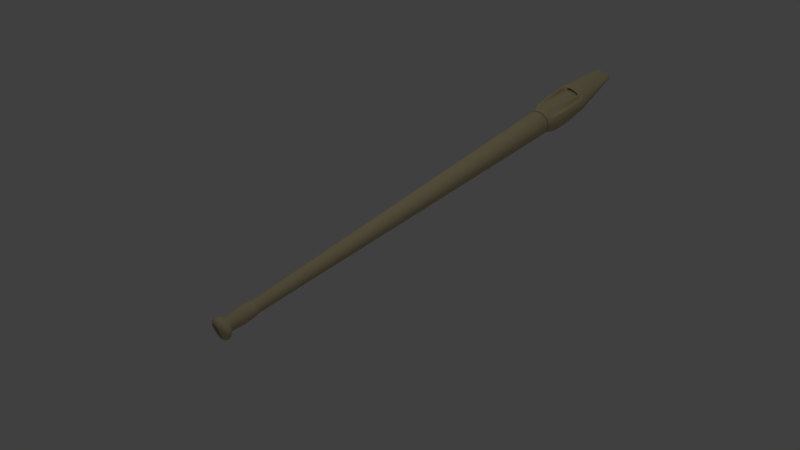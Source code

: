 # Source: flauta.blend  (saved by Blender 2.60.0; exported with 4.5.12 LTS)
import bpy
from mathutils import Matrix  # noqa: F401  (used for matrix-valued properties, if any)

bpy.ops.wm.read_factory_settings(use_empty=True)
scene = bpy.context.scene
scene.name = 'Scene'

# ---- collections
col_collection_1 = bpy.data.collections.new('Collection 1'); scene.collection.children.link(col_collection_1)

# ---- materials (node trees are filled in below, after node groups)
mat_material_001 = bpy.data.materials.new('Material.001')
mat_material_001.alpha_threshold = 0.0
mat_material_001.use_transparent_shadow = False
mat_material_001.diffuse_color = (0.6619, 0.5612, 0.3306, 1.0)
mat_material_001.roughness = 0.5
mat_material_001.line_color = (0.0, 0.0, 0.0, 1.0)

# ---- material node trees

# ---- world
world_world = bpy.data.worlds.new('World'); scene.world = world_world
world_world.color = (0.05088, 0.05088, 0.05088)
world_world.use_sun_shadow = False
world_world.sun_shadow_jitter_overblur = 0.0
world_world.cycles.sampling_method = 'MANUAL'
world_world.cycles.sample_map_resolution = 256

# ---- cameras
cam_camera = bpy.data.cameras.new('Camera')
cam_camera.clip_end = 100.0
cam_camera.lens = 35.0
cam_camera.ortho_scale = 7.314
cam_camera.dof.focus_distance = 0.0
cam_camera.dof.aperture_fstop = 128.0

# ---- lights
light_lamp = bpy.data.lights.new('Lamp', 'POINT')
light_lamp.transmission_factor = 0.0
light_lamp.cutoff_distance = 30.0
light_lamp.energy = 100.0
light_lamp.shadow_buffer_clip_start = 1.001
light_lamp.shadow_soft_size = 1.0
light_lamp.shadow_maximum_resolution = 0.006
light_lamp.use_absolute_resolution = True
light_lamp.cycles.use_multiple_importance_sampling = False

# ---- meshes
me_cylinder = bpy.data.meshes.new('Cylinder')
me_cylinder.from_pydata([(-5.237e-08, 1.109, -0.8219), (0.2163, 1.087, -0.8219), (0.4243, 1.024, -0.8219), (0.616, 0.9219, -0.8219), (0.784, 0.784, -0.8219), (0.9219, 0.616, -0.8219), (1.024, 0.4243, -0.8219), (1.087, 0.2163, -0.8219), (1.109, -1.738e-07, -0.8219), (1.087, -0.2163, -0.8219), (1.024, -0.4243, -0.8219), (0.9219, -0.616, -0.8219), (0.784, -0.784, -0.8219), (0.616, -0.9219, -0.8219), (0.4243, -1.024, -0.8219), (0.2163, -1.087, -0.8219), (-4.136e-07, -1.109, -0.8219), (-0.2163, -1.087, -0.8219), (-0.4243, -1.024, -0.8219), (-0.616, -0.9219, -0.8219), (-0.784, -0.784, -0.8219), (-0.9219, -0.616, -0.8219), (-1.024, -0.4243, -0.8219), (-1.087, -0.2163, -0.8219), (-1.109, 8.13e-07, -0.8219), (-1.087, 0.2163, -0.8219), (-1.024, 0.4243, -0.8219), (-0.9219, 0.616, -0.8219), (-0.784, 0.784, -0.8219), (-0.616, 0.9219, -0.8219), (-0.4243, 1.024, -0.8219), (-0.2163, 1.087, -0.8219), (7.439e-07, 0.5356, 1.0), (0.1045, 0.5253, 1.0), (0.2049, 0.4948, 1.0), (0.2975, 0.4453, 1.0), (0.3787, 0.3787, 1.0), (0.4453, 0.2975, 1.0), (0.4948, 0.2049, 1.0), (0.5253, 0.1045, 1.0), (0.5356, -2.038e-06, 1.0), (0.5253, -0.1045, 1.0), (0.4948, -0.2049, 1.0), (0.4453, -0.2975, 1.0), (0.3787, -0.3787, 1.0), (0.2975, -0.4453, 1.0), (0.2049, -0.4948, 1.0), (0.1045, -0.5253, 1.0), (3.821e-07, -0.5356, 1.0), (-0.1045, -0.5253, 1.0), (-0.2049, -0.4948, 1.0), (-0.2975, -0.4453, 1.0), (-0.3787, -0.3787, 1.0), (-0.4453, -0.2975, 1.0), (-0.4948, -0.205, 1.0), (-0.5253, -0.1045, 1.0), (-0.5356, -3.034e-06, 1.0), (-0.5253, 0.1045, 1.0), (-0.4948, 0.2049, 1.0), (-0.4453, 0.2975, 1.0), (-0.3787, 0.3787, 1.0), (-0.2975, 0.4453, 1.0), (-0.205, 0.4948, 1.0), (-0.1045, 0.5253, 1.0), (-0.1104, 0.5549, 1.003), (-0.2165, 0.5227, 1.003), (-0.3143, 0.4704, 1.003), (-0.4001, 0.4001, 1.003), (-0.4704, 0.3143, 1.003), (-0.5227, 0.2165, 1.003), (-0.5549, 0.1104, 1.003), (-0.5658, -3.108e-06, 1.003), (-0.5549, -0.1104, 1.003), (-0.5227, -0.2165, 1.003), (-0.4704, -0.3143, 1.003), (-0.4001, -0.4001, 1.003), (-0.3143, -0.4704, 1.003), (-0.2165, -0.5227, 1.003), (-0.1104, -0.5549, 1.003), (4.169e-07, -0.5658, 1.003), (0.1104, -0.5549, 1.003), (0.2165, -0.5227, 1.003), (0.3143, -0.4704, 1.003), (0.4001, -0.4001, 1.003), (0.4704, -0.3143, 1.003), (0.5227, -0.2165, 1.003), (0.5549, -0.1104, 1.003), (0.5658, -2.056e-06, 1.003), (0.5549, 0.1104, 1.003), (0.5227, 0.2165, 1.003), (0.4704, 0.3143, 1.003), (0.4001, 0.4001, 1.003), (0.3143, 0.4704, 1.003), (0.2165, 0.5227, 1.003), (0.1104, 0.5549, 1.003), (7.991e-07, 0.5658, 1.003), (7.695e-07, 0.5658, 1.122), (0.1104, 0.5549, 1.122), (0.2165, 0.5227, 1.122), (0.3143, 0.4704, 1.122), (0.4001, 0.4001, 1.122), (0.4704, 0.3143, 1.122), (0.5227, 0.2165, 1.122), (0.5549, 0.1104, 1.122), (0.5658, -2.205e-06, 1.122), (0.5549, -0.1104, 1.122), (0.5227, -0.2165, 1.122), (0.4704, -0.3143, 1.122), (0.4001, -0.4001, 1.122), (0.3143, -0.4704, 1.122), (0.2165, -0.5227, 1.122), (0.1104, -0.5549, 1.122), (3.873e-07, -0.5658, 1.122), (-0.1104, -0.5549, 1.122), (-0.2165, -0.5227, 1.122), (-0.3143, -0.4704, 1.122), (-0.4001, -0.4001, 1.122), (-0.4704, -0.3143, 1.122), (-0.5227, -0.2165, 1.122), (-0.5549, -0.1104, 1.122), (-0.5658, -3.258e-06, 1.122), (-0.5549, 0.1104, 1.122), (-0.5227, 0.2165, 1.122), (-0.4704, 0.3143, 1.122), (-0.4001, 0.4001, 1.122), (-0.3143, 0.4704, 1.122), (-0.2165, 0.5227, 1.122), (-0.1104, 0.5549, 1.122), (1.025e-06, 0.6958, 1.061), (0.1357, 0.6824, 1.061), (0.2663, 0.6428, 1.061), (0.3865, 0.5785, 1.061), (0.492, 0.492, 1.061), (0.5785, 0.3865, 1.061), (0.6428, 0.2663, 1.061), (0.6824, 0.1357, 1.061), (0.6958, -2.185e-06, 1.061), (0.6824, -0.1357, 1.061), (0.6428, -0.2663, 1.061), (0.5785, -0.3865, 1.061), (0.492, -0.492, 1.061), (0.3865, -0.5785, 1.061), (0.2663, -0.6428, 1.061), (0.1357, -0.6824, 1.061), (5.547e-07, -0.6958, 1.061), (-0.1357, -0.6824, 1.061), (-0.2663, -0.6428, 1.061), (-0.3865, -0.5785, 1.061), (-0.492, -0.492, 1.061), (-0.5785, -0.3865, 1.061), (-0.6428, -0.2663, 1.061), (-0.6824, -0.1357, 1.061), (-0.6958, -3.479e-06, 1.061), (-0.6824, 0.1357, 1.061), (-0.6428, 0.2663, 1.061), (-0.5785, 0.3865, 1.061), (-0.492, 0.492, 1.061), (-0.3865, 0.5785, 1.061), (-0.2663, 0.6428, 1.061), (-0.1357, 0.6824, 1.061), (-0.1104, 0.5549, 1.131), (-0.2165, 0.5227, 1.131), (-0.3143, 0.4704, 1.131), (-0.4001, 0.4001, 1.131), (-0.4704, 0.3143, 1.131), (-0.5227, 0.2165, 1.131), (-0.5549, 0.1104, 1.131), (-0.5658, -3.268e-06, 1.131), (-0.5549, -0.1104, 1.131), (-0.5227, -0.2165, 1.131), (-0.4704, -0.3143, 1.131), (-0.4001, -0.4001, 1.131), (-0.3143, -0.4704, 1.131), (-0.2165, -0.5227, 1.131), (-0.1104, -0.5549, 1.131), (3.852e-07, -0.5658, 1.131), (0.1104, -0.5549, 1.131), (0.2165, -0.5227, 1.131), (0.3143, -0.4704, 1.131), (0.4001, -0.4001, 1.131), (0.4704, -0.3143, 1.131), (0.5227, -0.2165, 1.131), (0.5549, -0.1104, 1.131), (0.5658, -2.216e-06, 1.131), (0.5549, 0.1104, 1.131), (0.5227, 0.2165, 1.131), (0.4704, 0.3143, 1.131), (0.4001, 0.4001, 1.131), (0.3143, 0.4704, 1.131), (0.2165, 0.5227, 1.131), (0.1104, 0.5549, 1.131), (7.674e-07, 0.5658, 1.131), (8.795e-07, 0.6275, 1.136), (0.1224, 0.6154, 1.136), (0.2401, 0.5797, 1.136), (0.3486, 0.5217, 1.136), (0.4437, 0.4437, 1.136), (0.5217, 0.3486, 1.136), (0.5797, 0.2401, 1.136), (0.6154, 0.1224, 1.136), (0.6275, -2.251e-06, 1.136), (0.6154, -0.1224, 1.136), (0.5797, -0.2401, 1.136), (0.5217, -0.3486, 1.136), (0.4437, -0.4437, 1.136), (0.3486, -0.5217, 1.136), (0.2401, -0.5797, 1.136), (0.1224, -0.6154, 1.136), (4.557e-07, -0.6275, 1.136), (-0.1224, -0.6154, 1.136), (-0.2401, -0.5797, 1.136), (-0.3486, -0.5217, 1.136), (-0.4437, -0.4437, 1.136), (-0.5217, -0.3486, 1.136), (-0.5797, -0.2401, 1.136), (-0.6154, -0.1224, 1.136), (-0.6275, -3.418e-06, 1.136), (-0.6154, 0.1224, 1.136), (-0.5797, 0.2401, 1.136), (-0.5217, 0.3486, 1.136), (-0.4437, 0.4437, 1.136), (-0.3486, 0.5217, 1.136), (-0.2401, 0.5797, 1.136), (-0.1224, 0.6154, 1.136), (-0.1608, 0.8085, 1.145), (-0.3155, 0.7616, 1.145), (-0.458, 0.6854, 1.145), (-0.5829, 0.5829, 1.145), (-0.6854, 0.458, 1.145), (-0.7616, 0.3154, 1.145), (-0.8085, 0.1608, 1.145), (-0.8243, -3.888e-06, 1.145), (-0.8085, -0.1608, 1.145), (-0.7616, -0.3155, 1.145), (-0.6854, -0.458, 1.145), (-0.5829, -0.5829, 1.145), (-0.458, -0.6854, 1.145), (-0.3154, -0.7616, 1.145), (-0.1608, -0.8085, 1.145), (6.833e-07, -0.8243, 1.145), (0.1608, -0.8085, 1.145), (0.3154, -0.7616, 1.145), (0.458, -0.6854, 1.145), (0.5829, -0.5829, 1.145), (0.6854, -0.458, 1.145), (0.7616, -0.3154, 1.145), (0.8085, -0.1608, 1.145), (0.8243, -2.355e-06, 1.145), (0.8085, 0.1608, 1.145), (0.7616, 0.3154, 1.145), (0.6854, 0.458, 1.145), (0.5829, 0.5829, 1.145), (0.458, 0.6854, 1.145), (0.3154, 0.7616, 1.145), (0.1608, 0.8085, 1.145), (1.24e-06, 0.8243, 1.145), (1.232e-06, 0.8243, 1.179), (0.1608, 0.8085, 1.179), (0.3154, 0.7616, 1.179), (0.458, 0.6854, 1.179), (0.5829, 0.5829, 1.179), (0.6854, 0.458, 1.179), (0.7616, 0.3154, 1.179), (0.8085, 0.1608, 1.179), (0.8243, -2.398e-06, 1.179), (0.8085, -0.1608, 1.179), (0.7616, -0.3154, 1.179), (0.6854, -0.458, 1.179), (0.5829, -0.5829, 1.179), (0.458, -0.6854, 1.179), (0.3154, -0.7616, 1.179), (0.1608, -0.8085, 1.179), (6.749e-07, -0.8243, 1.179), (-0.1608, -0.8085, 1.179), (-0.3154, -0.7616, 1.179), (-0.458, -0.6854, 1.179), (-0.5829, -0.5829, 1.179), (-0.6854, -0.458, 1.179), (-0.7616, -0.3155, 1.179), (-0.8085, -0.1608, 1.179), (-0.8243, -3.931e-06, 1.179), (-0.8085, 0.1608, 1.179), (-0.7616, 0.3154, 1.179), (-0.6854, 0.458, 1.179), (-0.5829, 0.5829, 1.179), (-0.458, 0.6854, 1.179), (-0.3155, 0.7616, 1.179), (-0.1608, 0.8085, 1.179), (-0.1299, 0.6532, 1.185), (-0.2549, 0.6153, 1.185), (-0.37, 0.5538, 1.185), (-0.4709, 0.4709, 1.185), (-0.5538, 0.37, 1.185), (-0.6153, 0.2549, 1.185), (-0.6532, 0.1299, 1.185), (-0.666, -3.57e-06, 1.185), (-0.6532, -0.1299, 1.185), (-0.6153, -0.2549, 1.185), (-0.5538, -0.37, 1.185), (-0.4709, -0.4709, 1.185), (-0.37, -0.5538, 1.185), (-0.2549, -0.6153, 1.185), (-0.1299, -0.6532, 1.185), (4.894e-07, -0.666, 1.185), (0.1299, -0.6532, 1.185), (0.2549, -0.6153, 1.185), (0.37, -0.5538, 1.185), (0.4709, -0.4709, 1.185), (0.5538, -0.37, 1.185), (0.6153, -0.2549, 1.185), (0.6532, -0.1299, 1.185), (0.666, -2.332e-06, 1.185), (0.6532, 0.1299, 1.185), (0.6153, 0.2549, 1.185), (0.5538, 0.37, 1.185), (0.4709, 0.4709, 1.185), (0.37, 0.5538, 1.185), (0.2549, 0.6153, 1.185), (0.1299, 0.6532, 1.185), (9.393e-07, 0.666, 1.185), (1.523e-06, 0.9798, 1.162), (0.1912, 0.961, 1.162), (0.375, 0.9052, 1.162), (0.5444, 0.8147, 1.162), (0.6928, 0.6928, 1.162), (0.8147, 0.5444, 1.162), (0.9052, 0.375, 1.162), (0.961, 0.1912, 1.162), (0.9798, -2.447e-06, 1.162), (0.961, -0.1912, 1.162), (0.9052, -0.375, 1.162), (0.8147, -0.5444, 1.162), (0.6928, -0.6928, 1.162), (0.5444, -0.8147, 1.162), (0.375, -0.9052, 1.162), (0.1912, -0.961, 1.162), (8.609e-07, -0.9798, 1.162), (-0.1912, -0.961, 1.162), (-0.375, -0.9052, 1.162), (-0.5444, -0.8147, 1.162), (-0.6928, -0.6928, 1.162), (-0.8147, -0.5444, 1.162), (-0.9052, -0.375, 1.162), (-0.961, -0.1912, 1.162), (-0.9798, -4.269e-06, 1.162), (-0.961, 0.1911, 1.162), (-0.9052, 0.375, 1.162), (-0.8147, 0.5444, 1.162), (-0.6928, 0.6928, 1.162), (-0.5444, 0.8147, 1.162), (-0.375, 0.9052, 1.162), (-0.1912, 0.961, 1.162), (-0.2951, 1.026, -0.9064), (-0.5789, 0.9399, -0.9064), (-0.8405, 0.8001, -0.9064), (-1.07, 1.07, -0.8752), (-1.258, 0.8405, -0.8752), (-1.398, 0.5789, -0.8752), (-1.484, 0.2951, -0.8752), (-1.513, 1.151e-06, -0.8752), (-1.484, -0.2951, -0.8752), (-1.398, -0.5789, -0.8752), (-1.258, -0.8405, -0.8752), (-1.07, -1.07, -0.8752), (-0.8405, -1.258, -0.8752), (-0.5789, -1.398, -0.8752), (-0.2951, -1.484, -0.8752), (-5.552e-07, -1.513, -0.8752), (0.2951, -1.484, -0.8752), (0.5789, -1.398, -0.8752), (0.8405, -1.258, -0.8752), (1.07, -1.07, -0.8752), (1.258, -0.8405, -0.8752), (1.398, -0.5789, -0.8752), (1.484, -0.2951, -0.8752), (1.513, -1.957e-07, -0.8752), (1.484, 0.2951, -0.8752), (1.398, 0.5789, -0.8752), (1.258, 0.8405, -0.8752), (1.07, 1.07, -0.8752), (0.8405, 0.8001, -0.9064), (0.5789, 0.9399, -0.9064), (0.2951, 1.026, -0.9064), (-4.771e-08, 1.055, -0.9064), (8.482e-08, 1.235, -1.307), (0.1539, 1.23, -1.307), (0.3018, 1.217, -1.307), (0.4382, 1.195, -1.307), (0.5577, 1.166, -1.307), (0.6558, 1.13, -1.307), (0.7287, 1.089, -1.307), (0.7735, 1.045, -1.307), (0.7887, 0.9986, -1.307), (0.7735, 0.9526, -1.307), (0.7287, 0.9083, -1.307), (0.6558, 0.8675, -1.307), (0.5577, 0.8317, -1.307), (0.4382, 0.8024, -1.307), (0.3018, 0.7806, -1.307), (0.1539, 0.7671, -1.307), (-1.886e-07, 0.7626, -1.307), (-0.1539, 0.7671, -1.307), (-0.3018, 0.7806, -1.307), (-0.4382, 0.8024, -1.307), (-0.5577, 0.8317, -1.307), (-0.6558, 0.8675, -1.307), (-0.7287, 0.9083, -1.307), (-0.7735, 0.9526, -1.307), (-0.7887, 0.9986, -1.307), (-0.7735, 1.045, -1.307), (-0.7287, 1.089, -1.307), (-0.6558, 1.13, -1.307), (-0.5577, 1.166, -1.307), (-0.4382, 1.195, -1.307), (-0.3018, 1.217, -1.307), (-0.1539, 1.23, -1.307), (0.2951, 1.467, -1.055), (-1.73e-08, 1.487, -1.055), (0.5789, 1.406, -1.055), (0.8405, 1.307, -1.055), (1.07, 1.173, -1.055), (1.258, 1.011, -1.055), (1.398, 0.8253, -1.055), (1.484, 0.6242, -1.055), (1.513, 0.415, -1.055), (1.484, 0.2058, -1.055), (1.398, 0.004605, -1.055), (1.258, -0.1808, -1.055), (1.07, -0.3433, -1.055), (0.8405, -0.4766, -1.055), (0.5789, -0.5757, -1.055), (0.2951, -0.6367, -1.055), (-5.234e-07, -0.6574, -1.055), (-0.2951, -0.6367, -1.055), (-0.5789, -0.5757, -1.055), (-0.8405, -0.4766, -1.055), (-1.07, -0.3433, -1.055), (-1.258, -0.1808, -1.055), (-1.398, 0.004605, -1.055), (-1.484, 0.2058, -1.055), (-1.513, 0.415, -1.055), (-1.484, 0.6242, -1.055), (-1.398, 0.8253, -1.055), (-1.258, 1.011, -1.055), (-1.07, 1.173, -1.055), (-0.8405, 1.307, -1.055), (-0.5789, 1.406, -1.055), (-0.2951, 1.467, -1.055), (0.2951, 1.111, -1.044), (-1.454e-08, 1.133, -1.044), (0.5789, 1.049, -1.044), (0.8405, 0.551, -1.044), (1.07, 1.166, -1.042), (1.258, 0.999, -1.042), (1.398, 0.8084, -1.042), (1.484, 0.6016, -1.042), (1.513, 0.3865, -1.042), (1.484, 0.1714, -1.042), (1.398, -0.03543, -1.042), (1.258, -0.226, -1.042), (1.07, -0.3931, -1.042), (0.8405, -0.5302, -1.042), (0.5789, -0.6321, -1.042), (0.2951, -0.6949, -1.042), (-5.255e-07, -0.716, -1.042), (-0.2951, -0.6949, -1.042), (-0.5789, -0.6321, -1.042), (-0.8405, -0.5302, -1.042), (-1.07, -0.3931, -1.042), (-1.258, -0.226, -1.042), (-1.398, -0.03542, -1.042), (-1.484, 0.1714, -1.042), (-1.513, 0.3865, -1.042), (-1.484, 0.6016, -1.042), (-1.398, 0.8084, -1.042), (-1.258, 0.999, -1.042), (-1.07, 1.166, -1.042), (-0.8405, 0.551, -1.044), (-0.5789, 1.049, -1.044), (-0.2951, 1.111, -1.044), (0.2951, 1.335, -1.053), (-1.578e-08, 1.355, -1.053), (0.5789, 1.273, -1.053), (0.8405, 1.174, -1.053), (1.07, 1.172, -1.052), (1.258, 1.009, -1.052), (1.398, 0.8224, -1.052), (1.484, 0.6202, -1.052), (1.513, 0.41, -1.052), (1.484, 0.1997, -1.052), (1.398, -0.002425, -1.052), (1.258, -0.1887, -1.052), (1.07, -0.352, -1.052), (0.8405, -0.486, -1.052), (0.5789, -0.5856, -1.052), (0.2951, -0.647, -1.052), (-5.237e-07, -0.6677, -1.052), (-0.2951, -0.647, -1.052), (-0.5789, -0.5856, -1.052), (-0.8405, -0.486, -1.052), (-1.07, -0.352, -1.052), (-1.258, -0.1887, -1.052), (-1.398, -0.002424, -1.052), (-1.484, 0.1997, -1.052), (-1.513, 0.41, -1.052), (-1.484, 0.6202, -1.052), (-1.398, 0.8224, -1.052), (-1.258, 1.009, -1.052), (-1.07, 1.172, -1.052), (-0.8405, 1.174, -1.053), (-0.5789, 1.273, -1.053), (-0.2951, 1.335, -1.053), (-5.194e-08, 1.104, -0.8297), (-0.2235, 1.082, -0.8297), (-0.4385, 1.017, -0.8297), (-0.6366, 0.9107, -0.8297), (-0.8102, 0.8102, -0.8268), (-0.9527, 0.6366, -0.8268), (-1.059, 0.4385, -0.8268), (-1.124, 0.2235, -0.8268), (-1.146, 8.441e-07, -0.8268), (-1.124, -0.2235, -0.8268), (-1.059, -0.4385, -0.8268), (-0.9527, -0.6366, -0.8268), (-0.8102, -0.8102, -0.8268), (-0.6366, -0.9527, -0.8268), (-0.4385, -1.059, -0.8268), (-0.2235, -1.124, -0.8268), (-4.267e-07, -1.146, -0.8268), (0.2235, -1.124, -0.8268), (0.4385, -1.059, -0.8268), (0.6366, -0.9527, -0.8268), (0.8102, -0.8102, -0.8268), (0.9527, -0.6366, -0.8268), (1.059, -0.4385, -0.8268), (1.124, -0.2235, -0.8268), (1.146, -1.759e-07, -0.8268), (1.124, 0.2235, -0.8268), (1.059, 0.4385, -0.8268), (0.9527, 0.6366, -0.8268), (0.8102, 0.8102, -0.8268), (0.6366, 0.9107, -0.8297), (0.4385, 1.017, -0.8297), (0.2235, 1.082, -0.8297), (0.2951, 1.109, -1.04), (-1.55e-08, 1.13, -1.04), (0.5789, 1.046, -1.04), (0.8405, 0.5581, -1.04), (1.07, 1.163, -1.037), (1.258, 0.9945, -1.037), (1.398, 0.8018, -1.037), (1.484, 0.5928, -1.037), (1.513, 0.3753, -1.037), (1.484, 0.1579, -1.037), (1.398, -0.0511, -1.037), (1.258, -0.2438, -1.037), (1.07, -0.4126, -1.037), (0.8405, -0.5512, -1.037), (0.5789, -0.6542, -1.037), (0.2951, -0.7176, -1.037), (-5.264e-07, -0.739, -1.037), (-0.2951, -0.7176, -1.037), (-0.5789, -0.6542, -1.037), (-0.8405, -0.5512, -1.037), (-1.07, -0.4126, -1.037), (-1.258, -0.2438, -1.037), (-1.398, -0.0511, -1.037), (-1.484, 0.1579, -1.037), (-1.513, 0.3754, -1.037), (-1.484, 0.5928, -1.037), (-1.398, 0.8018, -1.037), (-1.258, 0.9945, -1.037), (-1.07, 1.163, -1.037), (-0.8405, 0.5581, -1.04), (-0.5789, 1.046, -1.04), (-0.2951, 1.109, -1.04), (-0.2951, 1.263, -1.081), (-0.5789, 1.202, -1.081), (0.5789, 1.202, -1.081), (-7.711e-09, 1.284, -1.081), (0.2951, 1.263, -1.081), (-0.2951, 1.04, -1.073), (-0.5789, 0.9771, -1.073), (0.5789, 0.9771, -1.073), (-6.475e-09, 1.061, -1.073), (0.2951, 1.04, -1.073), (-0.2951, 1.329, -1.055), (-1.51e-08, 1.349, -1.055), (-0.5789, 1.267, -1.055), (0.2951, 1.329, -1.055), (0.5789, 1.267, -1.055), (-0.5789, 1.043, -1.047), (0.5789, 1.043, -1.047), (-1.386e-08, 1.127, -1.047), (-0.2951, 1.105, -1.047), (0.2951, 1.105, -1.047), (0.5789, 1.243, -1.052), (0.8405, 1.091, -1.052), (1.07, 1.171, -1.051), (1.258, 1.007, -1.051), (1.398, 0.8205, -1.051), (1.484, 0.6177, -1.051), (1.513, 0.4068, -1.051), (1.484, 0.1959, -1.051), (1.398, -0.006836, -1.051), (1.258, -0.1937, -1.051), (1.07, -0.3575, -1.051), (0.8405, -0.492, -1.051), (0.5789, -0.5918, -1.051), (0.2951, -0.6534, -1.051), (-5.24e-07, -0.6741, -1.051), (-0.2951, -0.6534, -1.051), (-0.5789, -0.5918, -1.051), (-0.8405, -0.492, -1.051), (-1.07, -0.3575, -1.051), (-1.258, -0.1937, -1.051), (-1.398, -0.006835, -1.051), (-1.484, 0.1959, -1.051), (-1.513, 0.4068, -1.051), (-1.484, 0.6177, -1.051), (-1.398, 0.8205, -1.051), (-1.258, 1.007, -1.051), (-1.07, 1.171, -1.051), (-0.8405, 1.091, -1.052), (-0.5789, 1.243, -1.052), (-0.5789, 1.172, -1.08), (0.5789, 1.172, -1.08), (-0.5789, 1.237, -1.054), (0.5789, 1.237, -1.054), (0.5789, 1.096, -1.046), (0.8405, 0.6829, -1.046), (1.07, 1.167, -1.044), (1.258, 1.001, -1.044), (1.398, 0.8114, -1.044), (1.484, 0.6055, -1.044), (1.513, 0.3915, -1.044), (1.484, 0.1774, -1.044), (1.398, -0.02843, -1.044), (1.258, -0.2181, -1.044), (1.07, -0.3844, -1.044), (0.8405, -0.5209, -1.044), (0.5789, -0.6223, -1.044), (0.2951, -0.6847, -1.044), (-5.252e-07, -0.7058, -1.044), (-0.2951, -0.6847, -1.044), (-0.5789, -0.6223, -1.044), (-0.8405, -0.5209, -1.044), (-1.07, -0.3844, -1.044), (-1.258, -0.2181, -1.044), (-1.398, -0.02843, -1.044), (-1.484, 0.1774, -1.044), (-1.513, 0.3915, -1.044), (-1.484, 0.6055, -1.044), (-1.398, 0.8114, -1.044), (-1.258, 1.001, -1.044), (-1.07, 1.167, -1.044), (-0.8405, 0.6829, -1.046), (-0.5789, 1.096, -1.046), (-0.5789, 1.025, -1.074), (0.5789, 1.025, -1.074), (-0.5789, 1.09, -1.049), (0.5789, 1.09, -1.049), (0.2155, 1.083, -0.8082), (-4.64e-08, 1.104, -0.8082), (0.4226, 1.02, -0.8082), (0.6136, 0.9183, -0.8082), (0.7809, 0.7809, -0.8082), (0.9183, 0.6136, -0.8082), (1.02, 0.4226, -0.8082), (1.083, 0.2155, -0.8082), (1.104, -1.878e-07, -0.8082), (1.083, -0.2155, -0.8082), (1.02, -0.4226, -0.8082), (0.9183, -0.6136, -0.8082), (0.7809, -0.7809, -0.8082), (0.6136, -0.9183, -0.8082), (0.4226, -1.02, -0.8082), (0.2155, -1.083, -0.8082), (-4.077e-07, -1.104, -0.8082), (-0.2155, -1.083, -0.8082), (-0.4226, -1.02, -0.8082), (-0.6136, -0.9183, -0.8082), (-0.7809, -0.7809, -0.8082), (-0.9183, -0.6136, -0.8082), (-1.02, -0.4226, -0.8082), (-1.083, -0.2155, -0.8082), (-1.104, 7.842e-07, -0.8082), (-1.083, 0.2155, -0.8082), (-1.02, 0.4226, -0.8082), (-0.9183, 0.6136, -0.8082), (-0.7809, 0.7809, -0.8082), (-0.6136, 0.9183, -0.8082), (-0.4226, 1.02, -0.8082), (-0.2155, 1.083, -0.8082), (0.215, 1.081, -0.8003), (-4.291e-08, 1.102, -0.8003), (0.4217, 1.018, -0.8003), (0.6122, 0.9162, -0.8003), (0.7792, 0.7792, -0.8003), (0.9162, 0.6122, -0.8003), (1.018, 0.4217, -0.8003), (1.081, 0.215, -0.8003), (1.102, -1.96e-07, -0.8003), (1.081, -0.215, -0.8003), (1.018, -0.4217, -0.8003), (0.9162, -0.6122, -0.8003), (0.7792, -0.7792, -0.8003), (0.6122, -0.9162, -0.8003), (0.4217, -1.018, -0.8003), (0.215, -1.081, -0.8003), (-4.042e-07, -1.102, -0.8003), (-0.215, -1.081, -0.8003), (-0.4217, -1.018, -0.8003), (-0.6122, -0.9162, -0.8003), (-0.7792, -0.7792, -0.8003), (-0.9162, -0.6122, -0.8003), (-1.018, -0.4217, -0.8003), (-1.081, -0.215, -0.8003), (-1.102, 7.673e-07, -0.8003), (-1.081, 0.215, -0.8003), (-1.018, 0.4217, -0.8003), (-0.9162, 0.6122, -0.8003), (-0.7792, 0.7792, -0.8003), (-0.6122, 0.9162, -0.8003), (-0.4217, 1.018, -0.8003), (-0.215, 1.081, -0.8003), (-3.205e-08, 0.9194, -0.8009), (-0.1794, 0.9017, -0.8009), (-0.3518, 0.8494, -0.8009), (-0.5108, 0.7645, -0.8009), (-0.6501, 0.6501, -0.8009), (-0.7645, 0.5108, -0.8009), (-0.8494, 0.3518, -0.8009), (-0.9017, 0.1794, -0.8009), (-0.9194, 6.526e-07, -0.8009), (-0.9017, -0.1794, -0.8009), (-0.8494, -0.3518, -0.8009), (-0.7645, -0.5108, -0.8009), (-0.6501, -0.6501, -0.8009), (-0.5108, -0.7645, -0.8009), (-0.3518, -0.8494, -0.8009), (-0.1794, -0.9017, -0.8009), (-3.335e-07, -0.9194, -0.8009), (0.1794, -0.9017, -0.8009), (0.3518, -0.8494, -0.8009), (0.5108, -0.7645, -0.8009), (0.6501, -0.6501, -0.8009), (0.7645, -0.5108, -0.8009), (0.8494, -0.3518, -0.8009), (0.9017, -0.1794, -0.8009), (0.9194, -1.511e-07, -0.8009), (0.9017, 0.1794, -0.8009), (0.8494, 0.3518, -0.8009), (0.7645, 0.5108, -0.8009), (0.6501, 0.6501, -0.8009), (0.5108, 0.7645, -0.8009), (0.3518, 0.8494, -0.8009), (0.1794, 0.9017, -0.8009), (-3.496e-08, 0.9215, -0.8076), (-0.1798, 0.9038, -0.8076), (-0.3526, 0.8514, -0.8076), (-0.512, 0.7662, -0.8076), (-0.6516, 0.6516, -0.8076), (-0.7662, 0.512, -0.8076), (-0.8514, 0.3526, -0.8076), (-0.9038, 0.1798, -0.8076), (-0.9215, 6.667e-07, -0.8076), (-0.9038, -0.1798, -0.8076), (-0.8514, -0.3526, -0.8076), (-0.7662, -0.512, -0.8076), (-0.6516, -0.6516, -0.8076), (-0.512, -0.7662, -0.8076), (-0.3526, -0.8514, -0.8076), (-0.1798, -0.9038, -0.8076), (-3.364e-07, -0.9215, -0.8076), (0.1798, -0.9038, -0.8076), (0.3526, -0.8514, -0.8076), (0.512, -0.7662, -0.8076), (0.6516, -0.6516, -0.8076), (0.7662, -0.512, -0.8076), (0.8514, -0.3526, -0.8076), (0.9038, -0.1798, -0.8076), (0.9215, -1.443e-07, -0.8076), (0.9038, 0.1798, -0.8076), (0.8514, 0.3526, -0.8076), (0.7662, 0.512, -0.8076), (0.6516, 0.6516, -0.8076), (0.512, 0.7662, -0.8076), (0.3526, 0.8514, -0.8076), (0.1798, 0.9038, -0.8076), (0.2144, 1.078, -0.7904), (-3.862e-08, 1.099, -0.7904), (0.4205, 1.015, -0.7904), (0.6105, 0.9136, -0.7904), (0.777, 0.777, -0.7904), (0.9136, 0.6105, -0.7904), (1.015, 0.4205, -0.7904), (1.078, 0.2144, -0.7904), (1.099, -2.06e-07, -0.7904), (1.078, -0.2144, -0.7904), (1.015, -0.4205, -0.7904), (0.9136, -0.6105, -0.7904), (0.777, -0.777, -0.7904), (0.6105, -0.9136, -0.7904), (0.4205, -1.015, -0.7904), (0.2144, -1.078, -0.7904), (-3.999e-07, -1.099, -0.7904), (-0.2144, -1.078, -0.7904), (-0.4205, -1.015, -0.7904), (-0.6105, -0.9136, -0.7904), (-0.777, -0.777, -0.7904), (-0.9136, -0.6105, -0.7904), (-1.015, -0.4205, -0.7904), (-1.078, -0.2144, -0.7904), (-1.099, 7.466e-07, -0.7904), (-1.078, 0.2144, -0.7904), (-1.015, 0.4205, -0.7904), (-0.9136, 0.6105, -0.7904), (-0.777, 0.777, -0.7904), (-0.6105, 0.9136, -0.7904), (-0.4205, 1.015, -0.7904), (-0.2144, 1.078, -0.7904), (0.2156, 1.084, -0.8108), (-4.751e-08, 1.105, -0.8108), (0.423, 1.021, -0.8108), (0.614, 0.919, -0.8108), (0.7815, 0.7815, -0.8108), (0.919, 0.614, -0.8108), (1.021, 0.423, -0.8108), (1.084, 0.2156, -0.8108), (1.105, -1.852e-07, -0.8108), (1.084, -0.2156, -0.8108), (1.021, -0.423, -0.8108), (0.919, -0.614, -0.8108), (0.7815, -0.7815, -0.8108), (0.614, -0.919, -0.8108), (0.423, -1.021, -0.8108), (0.2156, -1.084, -0.8108), (-4.088e-07, -1.105, -0.8108), (-0.2156, -1.084, -0.8108), (-0.423, -1.021, -0.8108), (-0.614, -0.919, -0.8108), (-0.7815, -0.7815, -0.8108), (-0.919, -0.614, -0.8108), (-1.021, -0.423, -0.8108), (-1.084, -0.2156, -0.8108), (-1.105, 7.896e-07, -0.8108), (-1.084, 0.2156, -0.8108), (-1.021, 0.423, -0.8108), (-0.919, 0.614, -0.8108), (-0.7815, 0.7815, -0.8108), (-0.614, 0.919, -0.8108), (-0.423, 1.021, -0.8108), (-0.2156, 1.084, -0.8108), (-0.1875, 0.9427, -0.8077), (-3.744e-08, 0.9611, -0.8077), (-0.3678, 0.888, -0.8077), (-0.534, 0.7992, -0.8077), (-0.6796, 0.6796, -0.8077), (-0.7992, 0.534, -0.8077), (-0.888, 0.3678, -0.8077), (-0.9427, 0.1875, -0.8077), (-0.9611, 6.922e-07, -0.8077), (-0.9427, -0.1875, -0.8077), (-0.888, -0.3678, -0.8077), (-0.7992, -0.534, -0.8077), (-0.6796, -0.6796, -0.8077), (-0.534, -0.7992, -0.8077), (-0.3678, -0.888, -0.8077), (-0.1875, -0.9427, -0.8077), (-3.518e-07, -0.9611, -0.8077), (0.1875, -0.9427, -0.8077), (0.3678, -0.888, -0.8077), (0.534, -0.7992, -0.8077), (0.6796, -0.6796, -0.8077), (0.7992, -0.534, -0.8077), (0.888, -0.3678, -0.8077), (0.9427, -0.1875, -0.8077), (0.9611, -1.537e-07, -0.8077), (0.9427, 0.1875, -0.8077), (0.888, 0.3678, -0.8077), (0.7992, 0.534, -0.8077), (0.6796, 0.6796, -0.8077), (0.534, 0.7992, -0.8077), (0.3678, 0.888, -0.8077), (0.1875, 0.9427, -0.8077), (0.1194, 0.6004, 1.185), (8.398e-07, 0.6121, 1.185), (0.2343, 0.5655, 1.185), (0.3401, 0.509, 1.185), (0.4328, 0.4328, 1.185), (0.509, 0.3401, 1.185), (0.5655, 0.2342, 1.185), (0.6004, 0.1194, 1.185), (0.6121, -2.307e-06, 1.185), (0.6004, -0.1194, 1.185), (0.5655, -0.2343, 1.185), (0.509, -0.3401, 1.185), (0.4328, -0.4328, 1.185), (0.3401, -0.509, 1.185), (0.2342, -0.5655, 1.185), (0.1194, -0.6004, 1.185), (4.263e-07, -0.6121, 1.185), (-0.1194, -0.6004, 1.185), (-0.2342, -0.5655, 1.185), (-0.3401, -0.509, 1.185), (-0.4328, -0.4328, 1.185), (-0.509, -0.3401, 1.185), (-0.5655, -0.2343, 1.185), (-0.6004, -0.1194, 1.185), (-0.6121, -3.446e-06, 1.185), (-0.6004, 0.1194, 1.185), (-0.5655, 0.2342, 1.185), (-0.509, 0.3401, 1.185), (-0.4328, 0.4328, 1.185), (-0.3401, 0.509, 1.185), (-0.2343, 0.5655, 1.185), (-0.1194, 0.6004, 1.185), (6.009e-07, 0.4698, 1.08), (-0.09165, 0.4607, 1.08), (-0.1798, 0.434, 1.08), (-0.261, 0.3906, 1.08), (-0.3322, 0.3322, 1.08), (-0.3906, 0.261, 1.08), (-0.434, 0.1798, 1.08), (-0.4607, 0.09165, 1.08), (-0.4698, -2.986e-06, 1.08), (-0.4607, -0.09165, 1.08), (-0.434, -0.1798, 1.08), (-0.3906, -0.261, 1.08), (-0.3322, -0.3322, 1.08), (-0.261, -0.3906, 1.08), (-0.1798, -0.434, 1.08), (-0.09165, -0.4607, 1.08), (2.835e-07, -0.4698, 1.08), (0.09165, -0.4607, 1.08), (0.1798, -0.434, 1.08), (0.261, -0.3906, 1.08), (0.3322, -0.3322, 1.08), (0.3906, -0.261, 1.08), (0.434, -0.1798, 1.08), (0.4607, -0.09165, 1.08), (0.4698, -2.113e-06, 1.08), (0.4607, 0.09165, 1.08), (0.434, 0.1798, 1.08), (0.3906, 0.261, 1.08), (0.3322, 0.3322, 1.08), (0.261, 0.3906, 1.08), (0.1798, 0.434, 1.08), (0.09165, 0.4607, 1.08), (0.1049, 0.5272, 0.9764), (7.453e-07, 0.5376, 0.9764), (0.2057, 0.4966, 0.9764), (0.2987, 0.447, 0.9764), (0.3801, 0.3801, 0.9764), (0.447, 0.2987, 0.9764), (0.4967, 0.2057, 0.9764), (0.5272, 0.1049, 0.9764), (0.5376, -2.01e-06, 0.9764), (0.5272, -0.1049, 0.9764), (0.4967, -0.2057, 0.9764), (0.447, -0.2987, 0.9764), (0.3801, -0.3801, 0.9764), (0.2987, -0.447, 0.9764), (0.2057, -0.4967, 0.9764), (0.1049, -0.5272, 0.9764), (3.835e-07, -0.5376, 0.9764), (-0.1049, -0.5272, 0.9764), (-0.2057, -0.4967, 0.9764), (-0.2987, -0.447, 0.9764), (-0.3801, -0.3801, 0.9764), (-0.447, -0.2987, 0.9764), (-0.4966, -0.2057, 0.9764), (-0.5272, -0.1049, 0.9764), (-0.5376, -2.999e-06, 0.9764), (-0.5272, 0.1049, 0.9764), (-0.4967, 0.2057, 0.9764), (-0.447, 0.2987, 0.9764), (-0.3801, 0.3801, 0.9764), (-0.2987, 0.447, 0.9764), (-0.2057, 0.4966, 0.9764), (-0.1049, 0.5272, 0.9764), (8.523e-07, 0.5951, 1.008), (0.1161, 0.5837, 1.008), (0.2278, 0.5498, 1.008), (0.3306, 0.4948, 1.008), (0.4208, 0.4208, 1.008), (0.4948, 0.3306, 1.008), (0.5498, 0.2278, 1.008), (0.5837, 0.1161, 1.008), (0.5951, -2.075e-06, 1.008), (0.5837, -0.1161, 1.008), (0.5498, -0.2278, 1.008), (0.4948, -0.3306, 1.008), (0.4208, -0.4208, 1.008), (0.3306, -0.4948, 1.008), (0.2278, -0.5498, 1.008), (0.1161, -0.5837, 1.008), (4.502e-07, -0.5951, 1.008), (-0.1161, -0.5837, 1.008), (-0.2278, -0.5498, 1.008), (-0.3306, -0.4948, 1.008), (-0.4208, -0.4208, 1.008), (-0.4948, -0.3306, 1.008), (-0.5498, -0.2278, 1.008), (-0.5837, -0.1161, 1.008), (-0.5951, -3.182e-06, 1.008), (-0.5837, 0.1161, 1.008), (-0.5498, 0.2277, 1.008), (-0.4948, 0.3306, 1.008), (-0.4208, 0.4208, 1.008), (-0.3306, 0.4948, 1.008), (-0.2278, 0.5498, 1.008), (-0.1161, 0.5837, 1.008), (9.671e-08, 1.168, -1.307), (-0.1102, 1.164, -1.307), (-0.2161, 1.155, -1.307), (-0.3138, 1.139, -1.307), (-0.3993, 1.118, -1.307), (-0.4696, 1.093, -1.307), (-0.5218, 1.063, -1.307), (-0.5539, 1.032, -1.307), (-0.5647, 0.9986, -1.307), (-0.5539, 0.9657, -1.307), (-0.5218, 0.934, -1.307), (-0.4696, 0.9047, -1.307), (-0.3993, 0.8791, -1.307), (-0.3138, 0.8581, -1.307), (-0.2161, 0.8425, -1.307), (-0.1102, 0.8329, -1.307), (-9.91e-08, 0.8296, -1.307), (0.1102, 0.8329, -1.307), (0.2161, 0.8425, -1.307), (0.3138, 0.8581, -1.307), (0.3993, 0.8791, -1.307), (0.4696, 0.9047, -1.307), (0.5218, 0.934, -1.307), (0.5539, 0.9657, -1.307), (0.5647, 0.9986, -1.307), (0.5539, 1.032, -1.307), (0.5218, 1.063, -1.307), (0.4696, 1.093, -1.307), (0.3993, 1.118, -1.307), (0.3138, 1.139, -1.307), (0.2161, 1.155, -1.307), (0.1102, 1.164, -1.307), (8.605e-08, 1.168, -1.264), (0.1102, 1.164, -1.264), (0.2161, 1.155, -1.264), (0.3138, 1.139, -1.264), (0.3993, 1.118, -1.264), (0.4696, 1.093, -1.264), (0.5218, 1.063, -1.264), (0.5539, 1.032, -1.264), (0.5647, 0.9986, -1.264), (0.5539, 0.9657, -1.264), (0.5218, 0.934, -1.264), (0.4696, 0.9047, -1.264), (0.3993, 0.8791, -1.264), (0.3138, 0.8581, -1.264), (0.2161, 0.8425, -1.264), (0.1102, 0.8329, -1.264), (-1.098e-07, 0.8296, -1.264), (-0.1102, 0.8329, -1.264), (-0.2161, 0.8425, -1.264), (-0.3138, 0.8581, -1.264), (-0.3993, 0.8791, -1.264), (-0.4696, 0.9047, -1.264), (-0.5218, 0.934, -1.264), (-0.5539, 0.9657, -1.264), (-0.5647, 0.9986, -1.264), (-0.5539, 1.032, -1.264), (-0.5218, 1.063, -1.264), (-0.4696, 1.093, -1.264), (-0.3993, 1.118, -1.264), (-0.3138, 1.139, -1.264), (-0.2161, 1.155, -1.264), (-0.1102, 1.164, -1.264), (0.1102, 1.164, -1.299), (9.479e-08, 1.168, -1.299), (0.2161, 1.155, -1.299), (0.3138, 1.139, -1.299), (0.3993, 1.118, -1.299), (0.4696, 1.093, -1.299), (0.5218, 1.063, -1.299), (0.5539, 1.032, -1.299), (0.5647, 0.9986, -1.299), (0.5539, 0.9657, -1.299), (0.5218, 0.934, -1.299), (0.4696, 0.9047, -1.299), (0.3993, 0.8791, -1.299), (0.3138, 0.8581, -1.299), (0.2161, 0.8425, -1.299), (0.1102, 0.8329, -1.299), (-1.01e-07, 0.8296, -1.299), (-0.1102, 0.8329, -1.299), (-0.2161, 0.8425, -1.299), (-0.3138, 0.8581, -1.299), (-0.3993, 0.8791, -1.299), (-0.4696, 0.9047, -1.299), (-0.5218, 0.934, -1.299), (-0.5539, 0.9657, -1.299), (-0.5647, 0.9986, -1.299), (-0.5539, 1.032, -1.299), (-0.5218, 1.063, -1.299), (-0.4696, 1.093, -1.299), (-0.3993, 1.118, -1.299), (-0.3138, 1.139, -1.299), (-0.2161, 1.155, -1.299), (-0.1102, 1.164, -1.299), (0.1572, 1.236, -1.301), (8.244e-08, 1.241, -1.301), (0.3083, 1.221, -1.301), (0.4476, 1.197, -1.301), (0.5697, 1.166, -1.301), (0.6699, 1.127, -1.301), (0.7443, 1.083, -1.301), (0.7901, 1.035, -1.301), (0.8056, 0.985, -1.301), (0.7901, 0.9351, -1.301), (0.7443, 0.8872, -1.301), (0.6699, 0.843, -1.301), (0.5697, 0.8043, -1.301), (0.4476, 0.7725, -1.301), (0.3083, 0.7488, -1.301), (0.1572, 0.7343, -1.301), (-1.965e-07, 0.7294, -1.301), (-0.1572, 0.7343, -1.301), (-0.3083, 0.7488, -1.301), (-0.4476, 0.7725, -1.301), (-0.5697, 0.8043, -1.301), (-0.6699, 0.843, -1.301), (-0.7443, 0.8872, -1.301), (-0.7901, 0.9351, -1.301), (-0.8056, 0.985, -1.301), (-0.7901, 1.035, -1.301), (-0.7443, 1.083, -1.301), (-0.6698, 1.127, -1.301), (-0.5697, 1.166, -1.301), (-0.4476, 1.197, -1.301), (-0.3083, 1.221, -1.301), (-0.1572, 1.236, -1.301)], [], [(32, 63, 64, 95), (63, 62, 65, 64), (62, 61, 66, 65), (61, 60, 67, 66), (60, 59, 68, 67), (59, 58, 69, 68), (58, 57, 70, 69), (57, 56, 71, 70), (56, 55, 72, 71), (55, 54, 73, 72), (54, 53, 74, 73), (53, 52, 75, 74), (52, 51, 76, 75), (51, 50, 77, 76), (50, 49, 78, 77), (49, 48, 79, 78), (48, 47, 80, 79), (47, 46, 81, 80), (46, 45, 82, 81), (45, 44, 83, 82), (44, 43, 84, 83), (43, 42, 85, 84), (42, 41, 86, 85), (41, 40, 87, 86), (40, 39, 88, 87), (39, 38, 89, 88), (38, 37, 90, 89), (37, 36, 91, 90), (36, 35, 92, 91), (35, 34, 93, 92), (34, 33, 94, 93), (33, 32, 95, 94), (128, 96, 97, 129), (129, 97, 98, 130), (130, 98, 99, 131), (131, 99, 100, 132), (132, 100, 101, 133), (133, 101, 102, 134), (134, 102, 103, 135), (135, 103, 104, 136), (136, 104, 105, 137), (137, 105, 106, 138), (138, 106, 107, 139), (139, 107, 108, 140), (140, 108, 109, 141), (141, 109, 110, 142), (142, 110, 111, 143), (143, 111, 112, 144), (144, 112, 113, 145), (145, 113, 114, 146), (146, 114, 115, 147), (147, 115, 116, 148), (148, 116, 117, 149), (149, 117, 118, 150), (150, 118, 119, 151), (151, 119, 120, 152), (152, 120, 121, 153), (153, 121, 122, 154), (154, 122, 123, 155), (155, 123, 124, 156), (156, 124, 125, 157), (157, 125, 126, 158), (158, 126, 127, 159), (159, 127, 96, 128), (96, 127, 160, 191), (127, 126, 161, 160), (126, 125, 162, 161), (125, 124, 163, 162), (124, 123, 164, 163), (123, 122, 165, 164), (122, 121, 166, 165), (121, 120, 167, 166), (120, 119, 168, 167), (119, 118, 169, 168), (118, 117, 170, 169), (117, 116, 171, 170), (116, 115, 172, 171), (115, 114, 173, 172), (114, 113, 174, 173), (113, 112, 175, 174), (112, 111, 176, 175), (111, 110, 177, 176), (110, 109, 178, 177), (109, 108, 179, 178), (108, 107, 180, 179), (107, 106, 181, 180), (106, 105, 182, 181), (105, 104, 183, 182), (104, 103, 184, 183), (103, 102, 185, 184), (102, 101, 186, 185), (101, 100, 187, 186), (100, 99, 188, 187), (99, 98, 189, 188), (98, 97, 190, 189), (97, 96, 191, 190), (190, 191, 192, 193), (189, 190, 193, 194), (188, 189, 194, 195), (187, 188, 195, 196), (186, 187, 196, 197), (185, 186, 197, 198), (184, 185, 198, 199), (183, 184, 199, 200), (182, 183, 200, 201), (181, 182, 201, 202), (180, 181, 202, 203), (179, 180, 203, 204), (178, 179, 204, 205), (177, 178, 205, 206), (176, 177, 206, 207), (175, 176, 207, 208), (174, 175, 208, 209), (173, 174, 209, 210), (172, 173, 210, 211), (171, 172, 211, 212), (170, 171, 212, 213), (169, 170, 213, 214), (168, 169, 214, 215), (167, 168, 215, 216), (166, 167, 216, 217), (165, 166, 217, 218), (164, 165, 218, 219), (163, 164, 219, 220), (162, 163, 220, 221), (161, 162, 221, 222), (160, 161, 222, 223), (191, 160, 223, 192), (192, 223, 224, 255), (223, 222, 225, 224), (222, 221, 226, 225), (221, 220, 227, 226), (220, 219, 228, 227), (219, 218, 229, 228), (218, 217, 230, 229), (217, 216, 231, 230), (216, 215, 232, 231), (215, 214, 233, 232), (214, 213, 234, 233), (213, 212, 235, 234), (212, 211, 236, 235), (211, 210, 237, 236), (210, 209, 238, 237), (209, 208, 239, 238), (208, 207, 240, 239), (207, 206, 241, 240), (206, 205, 242, 241), (205, 204, 243, 242), (204, 203, 244, 243), (203, 202, 245, 244), (202, 201, 246, 245), (201, 200, 247, 246), (200, 199, 248, 247), (199, 198, 249, 248), (198, 197, 250, 249), (197, 196, 251, 250), (196, 195, 252, 251), (195, 194, 253, 252), (194, 193, 254, 253), (193, 192, 255, 254), (256, 287, 288, 319), (287, 286, 289, 288), (286, 285, 290, 289), (285, 284, 291, 290), (284, 283, 292, 291), (283, 282, 293, 292), (282, 281, 294, 293), (281, 280, 295, 294), (280, 279, 296, 295), (279, 278, 297, 296), (278, 277, 298, 297), (277, 276, 299, 298), (276, 275, 300, 299), (275, 274, 301, 300), (274, 273, 302, 301), (273, 272, 303, 302), (272, 271, 304, 303), (271, 270, 305, 304), (270, 269, 306, 305), (269, 268, 307, 306), (268, 267, 308, 307), (267, 266, 309, 308), (266, 265, 310, 309), (265, 264, 311, 310), (264, 263, 312, 311), (263, 262, 313, 312), (262, 261, 314, 313), (261, 260, 315, 314), (260, 259, 316, 315), (259, 258, 317, 316), (258, 257, 318, 317), (257, 256, 319, 318), (255, 320, 321, 254), (320, 256, 257, 321), (254, 321, 322, 253), (321, 257, 258, 322), (253, 322, 323, 252), (322, 258, 259, 323), (252, 323, 324, 251), (323, 259, 260, 324), (251, 324, 325, 250), (324, 260, 261, 325), (250, 325, 326, 249), (325, 261, 262, 326), (249, 326, 327, 248), (326, 262, 263, 327), (248, 327, 328, 247), (327, 263, 264, 328), (247, 328, 329, 246), (328, 264, 265, 329), (246, 329, 330, 245), (329, 265, 266, 330), (245, 330, 331, 244), (330, 266, 267, 331), (244, 331, 332, 243), (331, 267, 268, 332), (243, 332, 333, 242), (332, 268, 269, 333), (242, 333, 334, 241), (333, 269, 270, 334), (241, 334, 335, 240), (334, 270, 271, 335), (240, 335, 336, 239), (335, 271, 272, 336), (239, 336, 337, 238), (336, 272, 273, 337), (238, 337, 338, 237), (337, 273, 274, 338), (237, 338, 339, 236), (338, 274, 275, 339), (236, 339, 340, 235), (339, 275, 276, 340), (235, 340, 341, 234), (340, 276, 277, 341), (234, 341, 342, 233), (341, 277, 278, 342), (233, 342, 343, 232), (342, 278, 279, 343), (232, 343, 344, 231), (343, 279, 280, 344), (231, 344, 345, 230), (344, 280, 281, 345), (230, 345, 346, 229), (345, 281, 282, 346), (229, 346, 347, 228), (346, 282, 283, 347), (228, 347, 348, 227), (347, 283, 284, 348), (227, 348, 349, 226), (348, 284, 285, 349), (226, 349, 350, 225), (349, 285, 286, 350), (225, 350, 351, 224), (350, 286, 287, 351), (224, 351, 320, 255), (351, 287, 256, 320), (480, 416, 417, 481), (482, 418, 416, 480), (483, 419, 418, 482), (484, 420, 419, 483), (485, 421, 420, 484), (486, 422, 421, 485), (487, 423, 422, 486), (488, 424, 423, 487), (489, 425, 424, 488), (490, 426, 425, 489), (491, 427, 426, 490), (492, 428, 427, 491), (493, 429, 428, 492), (494, 430, 429, 493), (495, 431, 430, 494), (496, 432, 431, 495), (497, 433, 432, 496), (498, 434, 433, 497), (499, 435, 434, 498), (500, 436, 435, 499), (501, 437, 436, 500), (502, 438, 437, 501), (503, 439, 438, 502), (504, 440, 439, 503), (505, 441, 440, 504), (506, 442, 441, 505), (507, 443, 442, 506), (508, 444, 443, 507), (509, 445, 444, 508), (510, 446, 445, 509), (511, 447, 446, 510), (481, 417, 447, 511), (0, 512, 513, 31), (512, 383, 352, 513), (31, 513, 514, 30), (513, 352, 353, 514), (30, 514, 515, 29), (514, 353, 354, 515), (29, 515, 516, 28), (515, 354, 355, 516), (28, 516, 517, 27), (516, 355, 356, 517), (27, 517, 518, 26), (517, 356, 357, 518), (26, 518, 519, 25), (518, 357, 358, 519), (25, 519, 520, 24), (519, 358, 359, 520), (24, 520, 521, 23), (520, 359, 360, 521), (23, 521, 522, 22), (521, 360, 361, 522), (22, 522, 523, 21), (522, 361, 362, 523), (21, 523, 524, 20), (523, 362, 363, 524), (20, 524, 525, 19), (524, 363, 364, 525), (19, 525, 526, 18), (525, 364, 365, 526), (18, 526, 527, 17), (526, 365, 366, 527), (17, 527, 528, 16), (527, 366, 367, 528), (16, 528, 529, 15), (528, 367, 368, 529), (15, 529, 530, 14), (529, 368, 369, 530), (14, 530, 531, 13), (530, 369, 370, 531), (13, 531, 532, 12), (531, 370, 371, 532), (12, 532, 533, 11), (532, 371, 372, 533), (11, 533, 534, 10), (533, 372, 373, 534), (10, 534, 535, 9), (534, 373, 374, 535), (9, 535, 536, 8), (535, 374, 375, 536), (8, 536, 537, 7), (536, 375, 376, 537), (7, 537, 538, 6), (537, 376, 377, 538), (6, 538, 539, 5), (538, 377, 378, 539), (5, 539, 540, 4), (539, 378, 379, 540), (4, 540, 541, 3), (540, 379, 380, 541), (3, 541, 542, 2), (541, 380, 381, 542), (2, 542, 543, 1), (542, 381, 382, 543), (512, 0, 1, 543), (543, 382, 383, 512), (382, 544, 545, 383), (544, 448, 449, 545), (381, 546, 544, 382), (546, 450, 448, 544), (380, 547, 546, 381), (547, 451, 450, 546), (379, 548, 547, 380), (548, 452, 451, 547), (378, 549, 548, 379), (549, 453, 452, 548), (377, 550, 549, 378), (550, 454, 453, 549), (376, 551, 550, 377), (551, 455, 454, 550), (375, 552, 551, 376), (552, 456, 455, 551), (374, 553, 552, 375), (553, 457, 456, 552), (373, 554, 553, 374), (554, 458, 457, 553), (372, 555, 554, 373), (555, 459, 458, 554), (371, 556, 555, 372), (556, 460, 459, 555), (370, 557, 556, 371), (557, 461, 460, 556), (369, 558, 557, 370), (558, 462, 461, 557), (368, 559, 558, 369), (559, 463, 462, 558), (367, 560, 559, 368), (560, 464, 463, 559), (366, 561, 560, 367), (561, 465, 464, 560), (365, 562, 561, 366), (562, 466, 465, 561), (364, 563, 562, 365), (563, 467, 466, 562), (363, 564, 563, 364), (564, 468, 467, 563), (362, 565, 564, 363), (565, 469, 468, 564), (361, 566, 565, 362), (566, 470, 469, 565), (360, 567, 566, 361), (567, 471, 470, 566), (359, 568, 567, 360), (568, 472, 471, 567), (358, 569, 568, 359), (569, 473, 472, 568), (357, 570, 569, 358), (570, 474, 473, 569), (356, 571, 570, 357), (571, 475, 474, 570), (355, 572, 571, 356), (572, 476, 475, 571), (354, 573, 572, 355), (573, 477, 476, 572), (353, 574, 573, 354), (574, 478, 477, 573), (352, 575, 574, 353), (575, 479, 478, 574), (383, 545, 575, 352), (545, 449, 479, 575), (511, 586, 587, 481), (586, 576, 579, 587), (510, 588, 586, 511), (588, 577, 576, 586), (480, 589, 590, 482), (589, 580, 578, 590), (481, 587, 589, 480), (587, 579, 580, 589), (449, 593, 594, 479), (593, 584, 581, 594), (479, 594, 591, 478), (594, 581, 582, 591), (450, 592, 595, 448), (592, 583, 585, 595), (448, 595, 593, 449), (595, 585, 584, 593), (597, 483, 482, 596), (598, 484, 483, 597), (599, 485, 484, 598), (600, 486, 485, 599), (601, 487, 486, 600), (602, 488, 487, 601), (603, 489, 488, 602), (604, 490, 489, 603), (605, 491, 490, 604), (606, 492, 491, 605), (607, 493, 492, 606), (608, 494, 493, 607), (609, 495, 494, 608), (610, 496, 495, 609), (611, 497, 496, 610), (612, 498, 497, 611), (613, 499, 498, 612), (614, 500, 499, 613), (615, 501, 500, 614), (616, 502, 501, 615), (617, 503, 502, 616), (618, 504, 503, 617), (619, 505, 504, 618), (620, 506, 505, 619), (621, 507, 506, 620), (622, 508, 507, 621), (623, 509, 508, 622), (624, 510, 509, 623), (627, 588, 510, 624), (625, 577, 588, 627), (590, 628, 596, 482), (578, 626, 628, 590), (451, 630, 629, 450), (630, 597, 596, 629), (452, 631, 630, 451), (631, 598, 597, 630), (453, 632, 631, 452), (632, 599, 598, 631), (454, 633, 632, 453), (633, 600, 599, 632), (455, 634, 633, 454), (634, 601, 600, 633), (456, 635, 634, 455), (635, 602, 601, 634), (457, 636, 635, 456), (636, 603, 602, 635), (458, 637, 636, 457), (637, 604, 603, 636), (459, 638, 637, 458), (638, 605, 604, 637), (460, 639, 638, 459), (639, 606, 605, 638), (461, 640, 639, 460), (640, 607, 606, 639), (462, 641, 640, 461), (641, 608, 607, 640), (463, 642, 641, 462), (642, 609, 608, 641), (464, 643, 642, 463), (643, 610, 609, 642), (465, 644, 643, 464), (644, 611, 610, 643), (466, 645, 644, 465), (645, 612, 611, 644), (467, 646, 645, 466), (646, 613, 612, 645), (468, 647, 646, 467), (647, 614, 613, 646), (469, 648, 647, 468), (648, 615, 614, 647), (470, 649, 648, 469), (649, 616, 615, 648), (471, 650, 649, 470), (650, 617, 616, 649), (472, 651, 650, 471), (651, 618, 617, 650), (473, 652, 651, 472), (652, 619, 618, 651), (474, 653, 652, 473), (653, 620, 619, 652), (475, 654, 653, 474), (654, 621, 620, 653), (476, 655, 654, 475), (655, 622, 621, 654), (477, 656, 655, 476), (656, 623, 622, 655), (478, 657, 656, 477), (657, 624, 623, 656), (591, 660, 657, 478), (660, 627, 624, 657), (582, 658, 660, 591), (658, 625, 627, 660), (628, 661, 629, 596), (661, 592, 450, 629), (626, 659, 661, 628), (659, 583, 592, 661), (725, 695, 726, 727), (724, 725, 727, 728), (723, 724, 728, 729), (722, 723, 729, 730), (721, 722, 730, 731), (720, 721, 731, 732), (719, 720, 732, 733), (718, 719, 733, 734), (717, 718, 734, 735), (716, 717, 735, 736), (715, 716, 736, 737), (714, 715, 737, 738), (713, 714, 738, 739), (712, 713, 739, 740), (711, 712, 740, 741), (710, 711, 741, 742), (709, 710, 742, 743), (708, 709, 743, 744), (707, 708, 744, 745), (706, 707, 745, 746), (705, 706, 746, 747), (704, 705, 747, 748), (703, 704, 748, 749), (702, 703, 749, 750), (701, 702, 750, 751), (700, 701, 751, 752), (699, 700, 752, 753), (698, 699, 753, 754), (697, 698, 754, 755), (696, 697, 755, 756), (694, 696, 756, 757), (695, 694, 757, 726), (726, 758, 759, 727), (760, 728, 727, 759), (761, 729, 728, 760), (762, 730, 729, 761), (763, 731, 730, 762), (764, 732, 731, 763), (765, 733, 732, 764), (766, 734, 733, 765), (767, 735, 734, 766), (768, 736, 735, 767), (769, 737, 736, 768), (770, 738, 737, 769), (771, 739, 738, 770), (772, 740, 739, 771), (773, 741, 740, 772), (774, 742, 741, 773), (775, 743, 742, 774), (776, 744, 743, 775), (777, 745, 744, 776), (778, 746, 745, 777), (779, 747, 746, 778), (780, 748, 747, 779), (781, 749, 748, 780), (782, 750, 749, 781), (783, 751, 750, 782), (784, 752, 751, 783), (785, 753, 752, 784), (786, 754, 753, 785), (787, 755, 754, 786), (788, 756, 755, 787), (789, 757, 756, 788), (758, 726, 757, 789), (695, 791, 790, 694), (694, 790, 792, 696), (696, 792, 793, 697), (697, 793, 794, 698), (698, 794, 795, 699), (699, 795, 796, 700), (700, 796, 797, 701), (701, 797, 798, 702), (702, 798, 799, 703), (703, 799, 800, 704), (704, 800, 801, 705), (705, 801, 802, 706), (706, 802, 803, 707), (707, 803, 804, 708), (708, 804, 805, 709), (709, 805, 806, 710), (710, 806, 807, 711), (711, 807, 808, 712), (712, 808, 809, 713), (713, 809, 810, 714), (714, 810, 811, 715), (715, 811, 812, 716), (716, 812, 813, 717), (717, 813, 814, 718), (718, 814, 815, 719), (719, 815, 816, 720), (720, 816, 817, 721), (721, 817, 818, 722), (722, 818, 819, 723), (723, 819, 820, 724), (724, 820, 821, 725), (791, 695, 725, 821), (0, 823, 822, 1), (823, 663, 662, 822), (1, 822, 824, 2), (822, 662, 664, 824), (2, 824, 825, 3), (824, 664, 665, 825), (3, 825, 826, 4), (825, 665, 666, 826), (4, 826, 827, 5), (826, 666, 667, 827), (5, 827, 828, 6), (827, 667, 668, 828), (6, 828, 829, 7), (828, 668, 669, 829), (7, 829, 830, 8), (829, 669, 670, 830), (8, 830, 831, 9), (830, 670, 671, 831), (9, 831, 832, 10), (831, 671, 672, 832), (10, 832, 833, 11), (832, 672, 673, 833), (11, 833, 834, 12), (833, 673, 674, 834), (12, 834, 835, 13), (834, 674, 675, 835), (13, 835, 836, 14), (835, 675, 676, 836), (14, 836, 837, 15), (836, 676, 677, 837), (15, 837, 838, 16), (837, 677, 678, 838), (16, 838, 839, 17), (838, 678, 679, 839), (17, 839, 840, 18), (839, 679, 680, 840), (18, 840, 841, 19), (840, 680, 681, 841), (19, 841, 842, 20), (841, 681, 682, 842), (20, 842, 843, 21), (842, 682, 683, 843), (21, 843, 844, 22), (843, 683, 684, 844), (22, 844, 845, 23), (844, 684, 685, 845), (23, 845, 846, 24), (845, 685, 686, 846), (24, 846, 847, 25), (846, 686, 687, 847), (25, 847, 848, 26), (847, 687, 688, 848), (26, 848, 849, 27), (848, 688, 689, 849), (27, 849, 850, 28), (849, 689, 690, 850), (28, 850, 851, 29), (850, 690, 691, 851), (29, 851, 852, 30), (851, 691, 692, 852), (30, 852, 853, 31), (852, 692, 693, 853), (663, 823, 853, 693), (823, 0, 31, 853), (693, 854, 855, 663), (854, 759, 758, 855), (692, 856, 854, 693), (856, 760, 759, 854), (691, 857, 856, 692), (857, 761, 760, 856), (690, 858, 857, 691), (858, 762, 761, 857), (689, 859, 858, 690), (859, 763, 762, 858), (688, 860, 859, 689), (860, 764, 763, 859), (687, 861, 860, 688), (861, 765, 764, 860), (686, 862, 861, 687), (862, 766, 765, 861), (685, 863, 862, 686), (863, 767, 766, 862), (684, 864, 863, 685), (864, 768, 767, 863), (683, 865, 864, 684), (865, 769, 768, 864), (682, 866, 865, 683), (866, 770, 769, 865), (681, 867, 866, 682), (867, 771, 770, 866), (680, 868, 867, 681), (868, 772, 771, 867), (679, 869, 868, 680), (869, 773, 772, 868), (678, 870, 869, 679), (870, 774, 773, 869), (677, 871, 870, 678), (871, 775, 774, 870), (676, 872, 871, 677), (872, 776, 775, 871), (675, 873, 872, 676), (873, 777, 776, 872), (674, 874, 873, 675), (874, 778, 777, 873), (673, 875, 874, 674), (875, 779, 778, 874), (672, 876, 875, 673), (876, 780, 779, 875), (671, 877, 876, 672), (877, 781, 780, 876), (670, 878, 877, 671), (878, 782, 781, 877), (669, 879, 878, 670), (879, 783, 782, 878), (668, 880, 879, 669), (880, 784, 783, 879), (667, 881, 880, 668), (881, 785, 784, 880), (666, 882, 881, 667), (882, 786, 785, 881), (665, 883, 882, 666), (883, 787, 786, 882), (664, 884, 883, 665), (884, 788, 787, 883), (662, 885, 884, 664), (885, 789, 788, 884), (663, 855, 885, 662), (855, 758, 789, 885), (318, 319, 887, 886), (317, 318, 886, 888), (316, 317, 888, 889), (315, 316, 889, 890), (314, 315, 890, 891), (313, 314, 891, 892), (312, 313, 892, 893), (311, 312, 893, 894), (310, 311, 894, 895), (309, 310, 895, 896), (308, 309, 896, 897), (307, 308, 897, 898), (306, 307, 898, 899), (305, 306, 899, 900), (304, 305, 900, 901), (303, 304, 901, 902), (302, 303, 902, 903), (301, 302, 903, 904), (300, 301, 904, 905), (299, 300, 905, 906), (298, 299, 906, 907), (297, 298, 907, 908), (296, 297, 908, 909), (295, 296, 909, 910), (294, 295, 910, 911), (293, 294, 911, 912), (292, 293, 912, 913), (291, 292, 913, 914), (290, 291, 914, 915), (289, 290, 915, 916), (288, 289, 916, 917), (319, 288, 917, 887), (887, 917, 919, 918), (917, 916, 920, 919), (916, 915, 921, 920), (915, 914, 922, 921), (914, 913, 923, 922), (913, 912, 924, 923), (912, 911, 925, 924), (911, 910, 926, 925), (910, 909, 927, 926), (909, 908, 928, 927), (908, 907, 929, 928), (907, 906, 930, 929), (906, 905, 931, 930), (905, 904, 932, 931), (904, 903, 933, 932), (903, 902, 934, 933), (902, 901, 935, 934), (901, 900, 936, 935), (900, 899, 937, 936), (899, 898, 938, 937), (898, 897, 939, 938), (897, 896, 940, 939), (896, 895, 941, 940), (895, 894, 942, 941), (894, 893, 943, 942), (893, 892, 944, 943), (892, 891, 945, 944), (891, 890, 946, 945), (890, 889, 947, 946), (889, 888, 948, 947), (888, 886, 949, 948), (886, 887, 918, 949), (791, 951, 950, 790), (951, 32, 33, 950), (790, 950, 952, 792), (950, 33, 34, 952), (792, 952, 953, 793), (952, 34, 35, 953), (793, 953, 954, 794), (953, 35, 36, 954), (794, 954, 955, 795), (954, 36, 37, 955), (795, 955, 956, 796), (955, 37, 38, 956), (796, 956, 957, 797), (956, 38, 39, 957), (797, 957, 958, 798), (957, 39, 40, 958), (798, 958, 959, 799), (958, 40, 41, 959), (799, 959, 960, 800), (959, 41, 42, 960), (800, 960, 961, 801), (960, 42, 43, 961), (801, 961, 962, 802), (961, 43, 44, 962), (802, 962, 963, 803), (962, 44, 45, 963), (803, 963, 964, 804), (963, 45, 46, 964), (804, 964, 965, 805), (964, 46, 47, 965), (805, 965, 966, 806), (965, 47, 48, 966), (806, 966, 967, 807), (966, 48, 49, 967), (807, 967, 968, 808), (967, 49, 50, 968), (808, 968, 969, 809), (968, 50, 51, 969), (809, 969, 970, 810), (969, 51, 52, 970), (810, 970, 971, 811), (970, 52, 53, 971), (811, 971, 972, 812), (971, 53, 54, 972), (812, 972, 973, 813), (972, 54, 55, 973), (813, 973, 974, 814), (973, 55, 56, 974), (814, 974, 975, 815), (974, 56, 57, 975), (815, 975, 976, 816), (975, 57, 58, 976), (816, 976, 977, 817), (976, 58, 59, 977), (817, 977, 978, 818), (977, 59, 60, 978), (818, 978, 979, 819), (978, 60, 61, 979), (819, 979, 980, 820), (979, 61, 62, 980), (820, 980, 981, 821), (980, 62, 63, 981), (32, 951, 981, 63), (951, 791, 821, 981), (95, 982, 983, 94), (982, 128, 129, 983), (94, 983, 984, 93), (983, 129, 130, 984), (93, 984, 985, 92), (984, 130, 131, 985), (92, 985, 986, 91), (985, 131, 132, 986), (91, 986, 987, 90), (986, 132, 133, 987), (90, 987, 988, 89), (987, 133, 134, 988), (89, 988, 989, 88), (988, 134, 135, 989), (88, 989, 990, 87), (989, 135, 136, 990), (87, 990, 991, 86), (990, 136, 137, 991), (86, 991, 992, 85), (991, 137, 138, 992), (85, 992, 993, 84), (992, 138, 139, 993), (84, 993, 994, 83), (993, 139, 140, 994), (83, 994, 995, 82), (994, 140, 141, 995), (82, 995, 996, 81), (995, 141, 142, 996), (81, 996, 997, 80), (996, 142, 143, 997), (80, 997, 998, 79), (997, 143, 144, 998), (79, 998, 999, 78), (998, 144, 145, 999), (78, 999, 1000, 77), (999, 145, 146, 1000), (77, 1000, 1001, 76), (1000, 146, 147, 1001), (76, 1001, 1002, 75), (1001, 147, 148, 1002), (75, 1002, 1003, 74), (1002, 148, 149, 1003), (74, 1003, 1004, 73), (1003, 149, 150, 1004), (73, 1004, 1005, 72), (1004, 150, 151, 1005), (72, 1005, 1006, 71), (1005, 151, 152, 1006), (71, 1006, 1007, 70), (1006, 152, 153, 1007), (70, 1007, 1008, 69), (1007, 153, 154, 1008), (69, 1008, 1009, 68), (1008, 154, 155, 1009), (68, 1009, 1010, 67), (1009, 155, 156, 1010), (67, 1010, 1011, 66), (1010, 156, 157, 1011), (66, 1011, 1012, 65), (1011, 157, 158, 1012), (65, 1012, 1013, 64), (1012, 158, 159, 1013), (64, 1013, 982, 95), (1013, 159, 128, 982), (415, 384, 1014, 1015), (414, 415, 1015, 1016), (413, 414, 1016, 1017), (412, 413, 1017, 1018), (411, 412, 1018, 1019), (410, 411, 1019, 1020), (409, 410, 1020, 1021), (408, 409, 1021, 1022), (407, 408, 1022, 1023), (406, 407, 1023, 1024), (405, 406, 1024, 1025), (404, 405, 1025, 1026), (403, 404, 1026, 1027), (402, 403, 1027, 1028), (401, 402, 1028, 1029), (400, 401, 1029, 1030), (399, 400, 1030, 1031), (398, 399, 1031, 1032), (397, 398, 1032, 1033), (396, 397, 1033, 1034), (395, 396, 1034, 1035), (394, 395, 1035, 1036), (393, 394, 1036, 1037), (392, 393, 1037, 1038), (391, 392, 1038, 1039), (390, 391, 1039, 1040), (389, 390, 1040, 1041), (388, 389, 1041, 1042), (387, 388, 1042, 1043), (386, 387, 1043, 1044), (385, 386, 1044, 1045), (384, 385, 1045, 1014), (1045, 1078, 1079, 1014), (1078, 1047, 1046, 1079), (1044, 1080, 1078, 1045), (1080, 1048, 1047, 1078), (1043, 1081, 1080, 1044), (1081, 1049, 1048, 1080), (1042, 1082, 1081, 1043), (1082, 1050, 1049, 1081), (1041, 1083, 1082, 1042), (1083, 1051, 1050, 1082), (1040, 1084, 1083, 1041), (1084, 1052, 1051, 1083), (1039, 1085, 1084, 1040), (1085, 1053, 1052, 1084), (1038, 1086, 1085, 1039), (1086, 1054, 1053, 1085), (1037, 1087, 1086, 1038), (1087, 1055, 1054, 1086), (1036, 1088, 1087, 1037), (1088, 1056, 1055, 1087), (1035, 1089, 1088, 1036), (1089, 1057, 1056, 1088), (1034, 1090, 1089, 1035), (1090, 1058, 1057, 1089), (1033, 1091, 1090, 1034), (1091, 1059, 1058, 1090), (1032, 1092, 1091, 1033), (1092, 1060, 1059, 1091), (1031, 1093, 1092, 1032), (1093, 1061, 1060, 1092), (1030, 1094, 1093, 1031), (1094, 1062, 1061, 1093), (1029, 1095, 1094, 1030), (1095, 1063, 1062, 1094), (1028, 1096, 1095, 1029), (1096, 1064, 1063, 1095), (1027, 1097, 1096, 1028), (1097, 1065, 1064, 1096), (1026, 1098, 1097, 1027), (1098, 1066, 1065, 1097), (1025, 1099, 1098, 1026), (1099, 1067, 1066, 1098), (1024, 1100, 1099, 1025), (1100, 1068, 1067, 1099), (1023, 1101, 1100, 1024), (1101, 1069, 1068, 1100), (1022, 1102, 1101, 1023), (1102, 1070, 1069, 1101), (1021, 1103, 1102, 1022), (1103, 1071, 1070, 1102), (1020, 1104, 1103, 1021), (1104, 1072, 1071, 1103), (1019, 1105, 1104, 1020), (1105, 1073, 1072, 1104), (1018, 1106, 1105, 1019), (1106, 1074, 1073, 1105), (1017, 1107, 1106, 1018), (1107, 1075, 1074, 1106), (1016, 1108, 1107, 1017), (1108, 1076, 1075, 1107), (1015, 1109, 1108, 1016), (1109, 1077, 1076, 1108), (1014, 1079, 1109, 1015), (1079, 1046, 1077, 1109), (416, 1110, 1111, 417), (1110, 385, 384, 1111), (418, 1112, 1110, 416), (1112, 386, 385, 1110), (419, 1113, 1112, 418), (1113, 387, 386, 1112), (420, 1114, 1113, 419), (1114, 388, 387, 1113), (421, 1115, 1114, 420), (1115, 389, 388, 1114), (422, 1116, 1115, 421), (1116, 390, 389, 1115), (423, 1117, 1116, 422), (1117, 391, 390, 1116), (424, 1118, 1117, 423), (1118, 392, 391, 1117), (425, 1119, 1118, 424), (1119, 393, 392, 1118), (426, 1120, 1119, 425), (1120, 394, 393, 1119), (427, 1121, 1120, 426), (1121, 395, 394, 1120), (428, 1122, 1121, 427), (1122, 396, 395, 1121), (429, 1123, 1122, 428), (1123, 397, 396, 1122), (430, 1124, 1123, 429), (1124, 398, 397, 1123), (431, 1125, 1124, 430), (1125, 399, 398, 1124), (432, 1126, 1125, 431), (1126, 400, 399, 1125), (433, 1127, 1126, 432), (1127, 401, 400, 1126), (434, 1128, 1127, 433), (1128, 402, 401, 1127), (435, 1129, 1128, 434), (1129, 403, 402, 1128), (436, 1130, 1129, 435), (1130, 404, 403, 1129), (437, 1131, 1130, 436), (1131, 405, 404, 1130), (438, 1132, 1131, 437), (1132, 406, 405, 1131), (439, 1133, 1132, 438), (1133, 407, 406, 1132), (440, 1134, 1133, 439), (1134, 408, 407, 1133), (441, 1135, 1134, 440), (1135, 409, 408, 1134), (442, 1136, 1135, 441), (1136, 410, 409, 1135), (443, 1137, 1136, 442), (1137, 411, 410, 1136), (444, 1138, 1137, 443), (1138, 412, 411, 1137), (445, 1139, 1138, 444), (1139, 413, 412, 1138), (446, 1140, 1139, 445), (1140, 414, 413, 1139), (447, 1141, 1140, 446), (1141, 415, 414, 1140), (417, 1111, 1141, 447), (1111, 384, 415, 1141)])
me_cylinder.polygons.foreach_set('use_smooth', [1, 1, 1, 1, 1, 1, 1, 1, 1, 1, 1, 1, 1, 1, 1, 1, 1, 1, 1, 1, 1, 1, 1, 1, 1, 1, 1, 1, 1, 1, 1, 1, 1, 1, 1, 1, 1, 1, 1, 1, 1, 1, 1, 1, 1, 1, 1, 1, 1, 1, 1, 1, 1, 1, 1, 1, 1, 1, 1, 1, 1, 1, 1, 1, 1, 1, 1, 1, 1, 1, 1, 1, 1, 1, 1, 1, 1, 1, 1, 1, 1, 1, 1, 1, 1, 1, 1, 1, 1, 1, 1, 1, 1, 1, 1, 1, 1, 1, 1, 1, 1, 1, 1, 1, 1, 1, 1, 1, 1, 1, 1, 1, 1, 1, 1, 1, 1, 1, 1, 1, 1, 1, 1, 1, 1, 1, 1, 1, 1, 1, 1, 1, 1, 1, 1, 1, 1, 1, 1, 1, 1, 1, 1, 1, 1, 1, 1, 1, 1, 1, 1, 1, 1, 1, 1, 1, 1, 1, 1, 1, 1, 1, 1, 1, 1, 1, 1, 1, 1, 1, 1, 1, 1, 1, 1, 1, 1, 1, 1, 1, 1, 1, 1, 1, 1, 1, 1, 1, 1, 1, 1, 1, 1, 1, 1, 1, 1, 1, 1, 1, 1, 1, 1, 1, 1, 1, 1, 1, 1, 1, 1, 1, 1, 1, 1, 1, 1, 1, 1, 1, 1, 1, 1, 1, 1, 1, 1, 1, 1, 1, 1, 1, 1, 1, 1, 1, 1, 1, 1, 1, 1, 1, 1, 1, 1, 1, 1, 1, 1, 1, 1, 1, 1, 1, 1, 1, 1, 1, 1, 1, 1, 1, 1, 1, 1, 1, 1, 1, 1, 1, 1, 1, 1, 1, 1, 1, 1, 1, 1, 1, 1, 1, 1, 1, 1, 1, 1, 1, 1, 1, 1, 1, 1, 1, 1, 1, 1, 1, 1, 1, 1, 1, 1, 1, 1, 1, 1, 1, 1, 1, 1, 1, 1, 1, 1, 1, 1, 1, 1, 1, 1, 1, 1, 1, 1, 1, 1, 1, 1, 1, 1, 1, 1, 1, 1, 1, 1, 1, 1, 1, 1, 1, 1, 1, 1, 1, 1, 1, 1, 1, 1, 1, 1, 1, 1, 1, 1, 1, 1, 1, 1, 1, 1, 1, 1, 1, 1, 1, 1, 1, 1, 1, 1, 1, 1, 1, 1, 1, 1, 1, 1, 1, 1, 1, 1, 1, 1, 1, 1, 1, 1, 1, 1, 1, 1, 1, 1, 1, 1, 1, 1, 1, 1, 1, 1, 1, 1, 1, 1, 1, 1, 1, 1, 1, 1, 1, 1, 1, 1, 1, 1, 1, 1, 1, 1, 1, 1, 1, 1, 1, 1, 1, 1, 1, 1, 1, 1, 1, 1, 1, 1, 1, 1, 1, 1, 1, 1, 1, 1, 1, 1, 1, 1, 1, 1, 1, 1, 1, 1, 1, 1, 1, 1, 1, 1, 1, 1, 1, 1, 1, 1, 1, 1, 1, 1, 1, 1, 1, 1, 1, 1, 1, 1, 1, 1, 1, 1, 1, 1, 1, 1, 1, 1, 1, 1, 1, 1, 1, 1, 1, 1, 1, 1, 1, 1, 1, 1, 1, 1, 1, 1, 1, 1, 1, 1, 1, 1, 1, 1, 1, 1, 1, 1, 1, 1, 1, 1, 1, 1, 1, 1, 1, 1, 1, 1, 1, 1, 1, 1, 1, 1, 1, 1, 1, 1, 1, 1, 1, 1, 1, 1, 1, 1, 1, 1, 1, 1, 1, 1, 1, 1, 1, 1, 1, 1, 1, 1, 1, 1, 1, 1, 1, 1, 1, 1, 1, 1, 1, 1, 1, 1, 1, 1, 1, 1, 1, 1, 1, 1, 1, 1, 1, 1, 1, 1, 1, 1, 1, 1, 1, 1, 1, 1, 1, 1, 1, 1, 1, 1, 1, 1, 1, 1, 1, 1, 1, 1, 1, 1, 1, 1, 1, 1, 1, 1, 1, 1, 1, 1, 1, 1, 1, 1, 1, 1, 1, 1, 1, 1, 1, 1, 1, 1, 1, 1, 1, 1, 1, 1, 1, 1, 1, 1, 1, 1, 1, 1, 1, 1, 1, 1, 1, 1, 1, 1, 1, 1, 1, 1, 1, 1, 1, 1, 1, 1, 1, 1, 1, 1, 1, 1, 1, 1, 1, 1, 1, 1, 1, 1, 1, 1, 1, 1, 1, 1, 1, 1, 1, 1, 1, 1, 1, 1, 1, 1, 1, 1, 1, 1, 1, 1, 1, 1, 1, 1, 1, 1, 1, 1, 1, 1, 1, 1, 1, 1, 1, 1, 1, 1, 1, 1, 1, 1, 1, 1, 1, 1, 1, 1, 1, 1, 1, 1, 1, 1, 1, 1, 1, 1, 1, 1, 1, 1, 1, 1, 1, 1, 1, 1, 1, 1, 1, 1, 1, 1, 1, 1, 1, 1, 1, 1, 1, 1, 1, 1, 1, 1, 1, 1, 1, 1, 1, 1, 1, 1, 1, 1, 1, 1, 1, 1, 1, 1, 1, 1, 1, 1, 1, 1, 1, 1, 1, 1, 1, 1, 1, 1, 1, 1, 1, 1, 1, 1, 1, 1, 1, 1, 1, 1, 1, 1, 1, 1, 1, 1, 1, 1, 1, 1, 1, 1, 1, 1, 1, 1, 1, 1, 1, 1, 1, 1, 1, 1, 1, 1, 1, 1, 1, 1, 1, 1, 1, 1, 1, 1, 1, 1, 1, 1, 1, 1, 1, 1, 1, 1, 1, 1, 1, 1, 1, 1, 1, 1, 1, 1, 1, 1, 1, 1, 1, 1, 1, 1, 1, 1, 1, 1, 1, 1, 1, 1, 1, 1, 1, 1, 1, 1, 1, 1, 1, 1, 1, 1, 1, 1, 1, 1, 1, 1, 1, 1, 1, 1, 1, 1, 1, 1, 1, 1, 1, 1, 1, 1, 1, 1, 1, 1, 1, 1, 1, 1, 1, 1, 1, 1, 1, 1, 1, 1, 1, 1, 1, 1, 1, 0, 0, 0, 0, 0, 0, 0, 0, 0, 0, 0, 0, 0, 0, 0, 0, 0, 0, 0, 0, 0, 0, 0, 0, 0, 0, 0, 0, 0, 0, 0, 0, 0, 0, 0, 0, 0, 0, 0, 0, 0, 0, 0, 0, 0, 0, 0, 0, 0, 0, 0, 0, 0, 0, 0, 0, 0, 0, 0, 0, 0, 0, 0, 0, 0, 0, 0, 0, 0, 0, 0, 0, 0, 0, 0, 0, 0, 0, 0, 0, 0, 0, 0, 0, 0, 0, 0, 0, 0, 0, 0, 0, 0, 0, 0, 0, 1, 1, 1, 1, 1, 1, 1, 1, 1, 1, 1, 1, 1, 1, 1, 1, 1, 1, 1, 1, 1, 1, 1, 1, 1, 1, 1, 1, 1, 1, 1, 1, 1, 1, 1, 1, 1, 1, 1, 1, 1, 1, 1, 1, 1, 1, 1, 1, 1, 1, 1, 1, 1, 1, 1, 1, 1, 1, 1, 1, 1, 1, 1, 1])
me_cylinder.materials.append(mat_material_001)
me_cylinder.use_remesh_preserve_volume = False
me_cylinder.use_remesh_preserve_attributes = False
me_cylinder.use_mirror_vertex_groups = False
me_cylinder.update()

# ---- objects
ob_cylinder = bpy.data.objects.new('Cylinder', me_cylinder)
ob_lamp = bpy.data.objects.new('Lamp', light_lamp)
ob_camera = bpy.data.objects.new('Camera', cam_camera)

# ---- transforms, parenting, visibility, modifiers, constraints
ob_cylinder.location = (0.0, 0.0, 0.03717)
ob_cylinder.rotation_euler = (1.571, 1.49e-08, 1.49e-08)
ob_cylinder.scale = (0.1383, 0.1383, 2.309)
ob_cylinder.lineart.crease_threshold = 0.0
_m = ob_cylinder.modifiers.new('Subsurf', 'SUBSURF')
_m.uv_smooth = 'PRESERVE_CORNERS'
_m.quality = 2
_m.show_only_control_edges = False
_m = ob_cylinder.modifiers.new('Boolean', 'BOOLEAN')
_m.solver = 'FAST'
ob_lamp.location = (-0.9731, 0.0719, 5.904)
ob_lamp.rotation_euler = (0.6503, 0.05522, 1.866)
ob_lamp.lock_rotations_4d = False
ob_lamp.empty_display_type = 'ARROWS'
ob_lamp.color = (0.0, 0.0, 0.0, 0.0)
ob_lamp.lineart.crease_threshold = 0.0
ob_camera.location = (4.27, -4.089, 6.441)
ob_camera.rotation_euler = (0.707, -1.788e-07, 0.8568)
ob_camera.lock_rotations_4d = False
ob_camera.empty_display_type = 'ARROWS'
ob_camera.color = (0.0, 0.0, 0.0, 0.0)
ob_camera.display_type = 'WIRE'
ob_camera.lineart.crease_threshold = 0.0

# ---- collection membership
col_collection_1.objects.link(ob_cylinder)
col_collection_1.objects.link(ob_lamp)
col_collection_1.objects.link(ob_camera)

# ---- scene / render settings (as saved in the file)
scene.camera = ob_camera
scene.frame_start = 1; scene.frame_end = 250; scene.frame_set(1)
scene.render.engine = 'BLENDER_EEVEE_NEXT'
scene.render.image_settings.color_mode = 'RGB'
scene.render.image_settings.compression = 90
scene.render.resolution_percentage = 28
scene.render.dither_intensity = 0.0
scene.render.bake_margin = 2
scene.render.bake_bias = 0.0
scene.cycles.use_denoising = False
scene.cycles.samples = 10
scene.cycles.sampling_pattern = 'TABULATED_SOBOL'
scene.cycles.light_sampling_threshold = 0.0
scene.cycles.use_adaptive_sampling = False
scene.cycles.use_light_tree = False
scene.cycles.blur_glossy = 0.0
scene.cycles.volume_bounces = 1
scene.cycles.pixel_filter_type = 'GAUSSIAN'
scene.cycles.sample_clamp_indirect = 0.0
scene.view_settings.view_transform = 'Standard'
bpy.context.view_layer.update()
